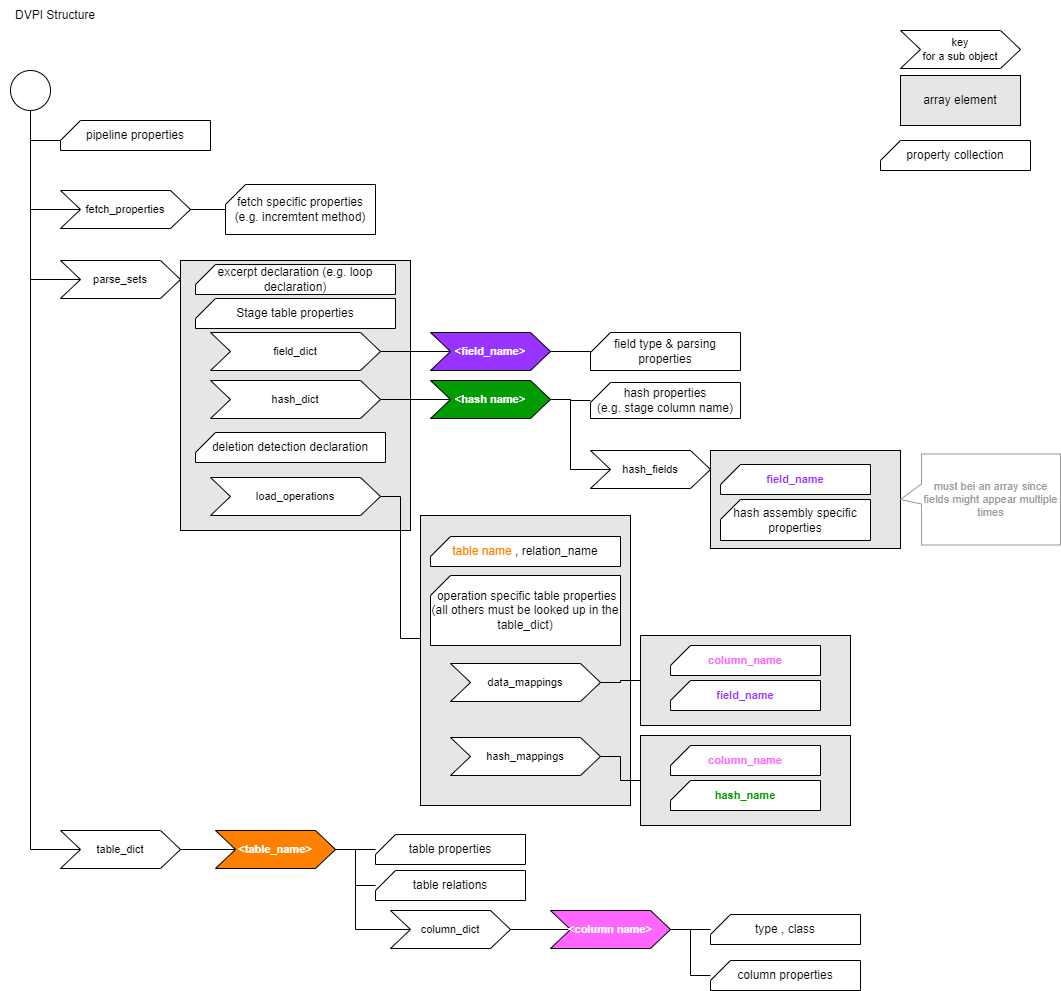

The diagram above was exported from draw.io. Its source (the exported page's mxGraphModel, read from the mxfile embedded in the PNG):
<mxGraphModel dx="1356" dy="868" grid="1" gridSize="10" guides="1" tooltips="1" connect="1" arrows="1" fold="1" page="1" pageScale="1" pageWidth="1169" pageHeight="827" math="0" shadow="0">
  <root>
    <mxCell id="0" />
    <mxCell id="1" parent="0" />
    <mxCell id="AIiXNz0uD6S7sm90jQsj-1" value="DVPI Structure" style="text;html=1;strokeColor=none;fillColor=none;align=center;verticalAlign=middle;whiteSpace=wrap;rounded=0;" vertex="1" parent="1">
      <mxGeometry x="50" y="40" width="110" height="30" as="geometry" />
    </mxCell>
    <mxCell id="AIiXNz0uD6S7sm90jQsj-26" value="" style="rounded=0;whiteSpace=wrap;html=1;fillColor=#E6E6E6;" vertex="1" parent="1">
      <mxGeometry x="230" y="300" width="230" height="270" as="geometry" />
    </mxCell>
    <mxCell id="AIiXNz0uD6S7sm90jQsj-45" style="edgeStyle=orthogonalEdgeStyle;shape=connector;rounded=0;orthogonalLoop=1;jettySize=auto;html=1;entryX=0.5;entryY=1;entryDx=0;entryDy=0;entryPerimeter=0;labelBackgroundColor=default;strokeColor=default;fontFamily=Helvetica;fontSize=11;fontColor=default;endArrow=none;endFill=0;" edge="1" parent="1" source="AIiXNz0uD6S7sm90jQsj-50" target="AIiXNz0uD6S7sm90jQsj-38">
      <mxGeometry relative="1" as="geometry">
        <mxPoint x="110" y="230" as="sourcePoint" />
      </mxGeometry>
    </mxCell>
    <mxCell id="AIiXNz0uD6S7sm90jQsj-42" style="edgeStyle=orthogonalEdgeStyle;rounded=0;orthogonalLoop=1;jettySize=auto;html=1;endArrow=none;endFill=0;" edge="1" parent="1" source="AIiXNz0uD6S7sm90jQsj-38" target="AIiXNz0uD6S7sm90jQsj-39">
      <mxGeometry relative="1" as="geometry">
        <Array as="points">
          <mxPoint x="80" y="180" />
        </Array>
      </mxGeometry>
    </mxCell>
    <mxCell id="AIiXNz0uD6S7sm90jQsj-38" value="" style="verticalLabelPosition=bottom;verticalAlign=top;html=1;shape=mxgraph.flowchart.on-page_reference;" vertex="1" parent="1">
      <mxGeometry x="60" y="110" width="40" height="40" as="geometry" />
    </mxCell>
    <mxCell id="AIiXNz0uD6S7sm90jQsj-39" value="pipeline properties" style="verticalLabelPosition=middle;verticalAlign=middle;html=1;shape=card;whiteSpace=wrap;size=20;arcSize=12;labelPosition=center;align=center;" vertex="1" parent="1">
      <mxGeometry x="110" y="160" width="150" height="30" as="geometry" />
    </mxCell>
    <mxCell id="AIiXNz0uD6S7sm90jQsj-46" style="edgeStyle=orthogonalEdgeStyle;shape=connector;rounded=0;orthogonalLoop=1;jettySize=auto;html=1;entryX=0.5;entryY=1;entryDx=0;entryDy=0;entryPerimeter=0;labelBackgroundColor=default;strokeColor=default;fontFamily=Helvetica;fontSize=11;fontColor=default;endArrow=none;endFill=0;" edge="1" parent="1" source="AIiXNz0uD6S7sm90jQsj-49" target="AIiXNz0uD6S7sm90jQsj-38">
      <mxGeometry relative="1" as="geometry" />
    </mxCell>
    <mxCell id="AIiXNz0uD6S7sm90jQsj-49" value="table_dict" style="shape=step;perimeter=stepPerimeter;whiteSpace=wrap;html=1;fixedSize=1;fontFamily=Helvetica;fontSize=11;fontColor=default;" vertex="1" parent="1">
      <mxGeometry x="110" y="870" width="120" height="38" as="geometry" />
    </mxCell>
    <mxCell id="AIiXNz0uD6S7sm90jQsj-50" value="parse_sets" style="shape=step;perimeter=stepPerimeter;whiteSpace=wrap;html=1;fixedSize=1;fontFamily=Helvetica;fontSize=11;fontColor=default;" vertex="1" parent="1">
      <mxGeometry x="110" y="300" width="120" height="38" as="geometry" />
    </mxCell>
    <mxCell id="AIiXNz0uD6S7sm90jQsj-51" value="key&lt;br&gt;for a sub object" style="shape=step;perimeter=stepPerimeter;whiteSpace=wrap;html=1;fixedSize=1;fontFamily=Helvetica;fontSize=11;fontColor=default;" vertex="1" parent="1">
      <mxGeometry x="950" y="70" width="120" height="38" as="geometry" />
    </mxCell>
    <mxCell id="AIiXNz0uD6S7sm90jQsj-52" value="property collection" style="verticalLabelPosition=middle;verticalAlign=middle;html=1;shape=card;whiteSpace=wrap;size=20;arcSize=12;labelPosition=center;align=center;" vertex="1" parent="1">
      <mxGeometry x="930" y="180" width="150" height="30" as="geometry" />
    </mxCell>
    <mxCell id="AIiXNz0uD6S7sm90jQsj-57" value="array element" style="rounded=0;whiteSpace=wrap;html=1;fillColor=#E6E6E6;" vertex="1" parent="1">
      <mxGeometry x="950" y="115" width="120" height="50" as="geometry" />
    </mxCell>
    <mxCell id="AIiXNz0uD6S7sm90jQsj-60" value="Stage table properties" style="verticalLabelPosition=middle;verticalAlign=middle;html=1;shape=card;whiteSpace=wrap;size=20;arcSize=12;labelPosition=center;align=center;" vertex="1" parent="1">
      <mxGeometry x="245" y="338" width="200" height="30" as="geometry" />
    </mxCell>
    <mxCell id="AIiXNz0uD6S7sm90jQsj-61" value="excerpt declaration (e.g. loop declaration)" style="verticalLabelPosition=middle;verticalAlign=middle;html=1;shape=card;whiteSpace=wrap;size=20;arcSize=12;labelPosition=center;align=center;" vertex="1" parent="1">
      <mxGeometry x="245" y="304" width="200" height="30" as="geometry" />
    </mxCell>
    <mxCell id="AIiXNz0uD6S7sm90jQsj-62" value="deletion detection declaration" style="verticalLabelPosition=middle;verticalAlign=middle;html=1;shape=card;whiteSpace=wrap;size=20;arcSize=12;labelPosition=center;align=center;" vertex="1" parent="1">
      <mxGeometry x="245" y="472" width="190" height="30" as="geometry" />
    </mxCell>
    <mxCell id="AIiXNz0uD6S7sm90jQsj-65" style="edgeStyle=orthogonalEdgeStyle;shape=connector;rounded=0;orthogonalLoop=1;jettySize=auto;html=1;entryX=0;entryY=0.5;entryDx=0;entryDy=0;labelBackgroundColor=default;strokeColor=default;fontFamily=Helvetica;fontSize=11;fontColor=default;endArrow=none;endFill=0;" edge="1" parent="1" source="AIiXNz0uD6S7sm90jQsj-63" target="AIiXNz0uD6S7sm90jQsj-64">
      <mxGeometry relative="1" as="geometry" />
    </mxCell>
    <mxCell id="AIiXNz0uD6S7sm90jQsj-63" value="field_dict" style="shape=step;perimeter=stepPerimeter;whiteSpace=wrap;html=1;fixedSize=1;fontFamily=Helvetica;fontSize=11;fontColor=default;" vertex="1" parent="1">
      <mxGeometry x="260" y="372" width="170" height="38" as="geometry" />
    </mxCell>
    <mxCell id="AIiXNz0uD6S7sm90jQsj-68" style="edgeStyle=orthogonalEdgeStyle;shape=connector;rounded=0;orthogonalLoop=1;jettySize=auto;html=1;labelBackgroundColor=default;strokeColor=default;fontFamily=Helvetica;fontSize=11;fontColor=default;endArrow=none;endFill=0;" edge="1" parent="1" source="AIiXNz0uD6S7sm90jQsj-64" target="AIiXNz0uD6S7sm90jQsj-67">
      <mxGeometry relative="1" as="geometry" />
    </mxCell>
    <mxCell id="AIiXNz0uD6S7sm90jQsj-64" value="&amp;lt;field_name&amp;gt;" style="shape=step;perimeter=stepPerimeter;whiteSpace=wrap;html=1;fixedSize=1;fontFamily=Helvetica;fontSize=11;fontColor=#FFFFFF;fontStyle=1;fillColor=#9933FF;" vertex="1" parent="1">
      <mxGeometry x="480" y="372" width="120" height="38" as="geometry" />
    </mxCell>
    <mxCell id="AIiXNz0uD6S7sm90jQsj-70" style="edgeStyle=orthogonalEdgeStyle;shape=connector;rounded=0;orthogonalLoop=1;jettySize=auto;html=1;entryX=0;entryY=0.5;entryDx=0;entryDy=0;labelBackgroundColor=default;strokeColor=default;fontFamily=Helvetica;fontSize=11;fontColor=default;endArrow=none;endFill=0;" edge="1" parent="1" source="AIiXNz0uD6S7sm90jQsj-66" target="AIiXNz0uD6S7sm90jQsj-69">
      <mxGeometry relative="1" as="geometry" />
    </mxCell>
    <mxCell id="AIiXNz0uD6S7sm90jQsj-66" value="hash_dict" style="shape=step;perimeter=stepPerimeter;whiteSpace=wrap;html=1;fixedSize=1;fontFamily=Helvetica;fontSize=11;fontColor=default;" vertex="1" parent="1">
      <mxGeometry x="260" y="420" width="170" height="38" as="geometry" />
    </mxCell>
    <mxCell id="AIiXNz0uD6S7sm90jQsj-67" value="field type &amp;amp; parsing properties" style="verticalLabelPosition=middle;verticalAlign=middle;html=1;shape=card;whiteSpace=wrap;size=20;arcSize=12;labelPosition=center;align=center;" vertex="1" parent="1">
      <mxGeometry x="640" y="372" width="150" height="38" as="geometry" />
    </mxCell>
    <mxCell id="AIiXNz0uD6S7sm90jQsj-72" style="edgeStyle=orthogonalEdgeStyle;shape=connector;rounded=0;orthogonalLoop=1;jettySize=auto;html=1;labelBackgroundColor=default;strokeColor=default;fontFamily=Helvetica;fontSize=11;fontColor=default;endArrow=none;endFill=0;" edge="1" parent="1" source="AIiXNz0uD6S7sm90jQsj-69" target="AIiXNz0uD6S7sm90jQsj-71">
      <mxGeometry relative="1" as="geometry" />
    </mxCell>
    <mxCell id="AIiXNz0uD6S7sm90jQsj-69" value="&amp;lt;hash name&amp;gt;" style="shape=step;perimeter=stepPerimeter;whiteSpace=wrap;html=1;fixedSize=1;fontFamily=Helvetica;fontSize=11;fontColor=#FFFFFF;fontStyle=1;fillColor=#039B03;" vertex="1" parent="1">
      <mxGeometry x="480" y="420" width="120" height="38" as="geometry" />
    </mxCell>
    <mxCell id="AIiXNz0uD6S7sm90jQsj-71" value="hash properties&lt;br&gt;(e.g. stage column name)" style="verticalLabelPosition=middle;verticalAlign=middle;html=1;shape=card;whiteSpace=wrap;size=20;arcSize=12;labelPosition=center;align=center;" vertex="1" parent="1">
      <mxGeometry x="640" y="422" width="150" height="36" as="geometry" />
    </mxCell>
    <mxCell id="AIiXNz0uD6S7sm90jQsj-73" value="" style="rounded=0;whiteSpace=wrap;html=1;fillColor=#E6E6E6;" vertex="1" parent="1">
      <mxGeometry x="760" y="490" width="190" height="98" as="geometry" />
    </mxCell>
    <mxCell id="AIiXNz0uD6S7sm90jQsj-75" style="edgeStyle=orthogonalEdgeStyle;shape=connector;rounded=0;orthogonalLoop=1;jettySize=auto;html=1;entryX=1;entryY=0.5;entryDx=0;entryDy=0;labelBackgroundColor=default;strokeColor=default;fontFamily=Helvetica;fontSize=11;fontColor=default;endArrow=none;endFill=0;" edge="1" parent="1" source="AIiXNz0uD6S7sm90jQsj-74" target="AIiXNz0uD6S7sm90jQsj-69">
      <mxGeometry relative="1" as="geometry" />
    </mxCell>
    <mxCell id="AIiXNz0uD6S7sm90jQsj-74" value="hash_fields" style="shape=step;perimeter=stepPerimeter;whiteSpace=wrap;html=1;fixedSize=1;fontFamily=Helvetica;fontSize=11;fontColor=default;" vertex="1" parent="1">
      <mxGeometry x="640" y="490" width="120" height="38" as="geometry" />
    </mxCell>
    <mxCell id="AIiXNz0uD6S7sm90jQsj-76" value="field_name" style="verticalLabelPosition=middle;verticalAlign=middle;html=1;shape=card;whiteSpace=wrap;size=20;arcSize=12;labelPosition=center;align=center;fontSize=11;fontColor=#9933FF;fontStyle=1;" vertex="1" parent="1">
      <mxGeometry x="770" y="504" width="150" height="30" as="geometry" />
    </mxCell>
    <mxCell id="AIiXNz0uD6S7sm90jQsj-77" value="hash assembly specific properties" style="verticalLabelPosition=middle;verticalAlign=middle;html=1;shape=card;whiteSpace=wrap;size=20;arcSize=12;labelPosition=center;align=center;" vertex="1" parent="1">
      <mxGeometry x="770" y="539" width="150" height="41" as="geometry" />
    </mxCell>
    <mxCell id="AIiXNz0uD6S7sm90jQsj-103" style="edgeStyle=orthogonalEdgeStyle;shape=connector;rounded=0;orthogonalLoop=1;jettySize=auto;html=1;labelBackgroundColor=default;strokeColor=default;fontFamily=Helvetica;fontSize=11;fontColor=default;endArrow=none;endFill=0;" edge="1" parent="1" source="AIiXNz0uD6S7sm90jQsj-78" target="AIiXNz0uD6S7sm90jQsj-102">
      <mxGeometry relative="1" as="geometry">
        <Array as="points">
          <mxPoint x="450" y="536" />
          <mxPoint x="450" y="678" />
        </Array>
      </mxGeometry>
    </mxCell>
    <mxCell id="AIiXNz0uD6S7sm90jQsj-78" value="load_operations" style="shape=step;perimeter=stepPerimeter;whiteSpace=wrap;html=1;fixedSize=1;fontFamily=Helvetica;fontSize=11;fontColor=default;" vertex="1" parent="1">
      <mxGeometry x="260" y="517" width="170" height="38" as="geometry" />
    </mxCell>
    <mxCell id="AIiXNz0uD6S7sm90jQsj-80" style="edgeStyle=orthogonalEdgeStyle;shape=connector;rounded=0;orthogonalLoop=1;jettySize=auto;html=1;labelBackgroundColor=default;strokeColor=default;fontFamily=Helvetica;fontSize=11;fontColor=default;endArrow=none;endFill=0;" edge="1" parent="1" source="AIiXNz0uD6S7sm90jQsj-79" target="AIiXNz0uD6S7sm90jQsj-49">
      <mxGeometry relative="1" as="geometry" />
    </mxCell>
    <mxCell id="AIiXNz0uD6S7sm90jQsj-82" style="edgeStyle=orthogonalEdgeStyle;shape=connector;rounded=0;orthogonalLoop=1;jettySize=auto;html=1;labelBackgroundColor=default;strokeColor=default;fontFamily=Helvetica;fontSize=11;fontColor=default;endArrow=none;endFill=0;" edge="1" parent="1" source="AIiXNz0uD6S7sm90jQsj-79" target="AIiXNz0uD6S7sm90jQsj-81">
      <mxGeometry relative="1" as="geometry" />
    </mxCell>
    <mxCell id="AIiXNz0uD6S7sm90jQsj-79" value="&amp;lt;table_name&amp;gt;" style="shape=step;perimeter=stepPerimeter;whiteSpace=wrap;html=1;fixedSize=1;fontFamily=Helvetica;fontSize=11;fontColor=#FFFFFF;fontStyle=1;fillColor=#FF8000;" vertex="1" parent="1">
      <mxGeometry x="265" y="870" width="120" height="38" as="geometry" />
    </mxCell>
    <mxCell id="AIiXNz0uD6S7sm90jQsj-81" value="table properties" style="verticalLabelPosition=middle;verticalAlign=middle;html=1;shape=card;whiteSpace=wrap;size=20;arcSize=12;labelPosition=center;align=center;" vertex="1" parent="1">
      <mxGeometry x="425" y="874" width="150" height="30" as="geometry" />
    </mxCell>
    <mxCell id="AIiXNz0uD6S7sm90jQsj-88" style="edgeStyle=orthogonalEdgeStyle;shape=connector;rounded=0;orthogonalLoop=1;jettySize=auto;html=1;entryX=1;entryY=0.5;entryDx=0;entryDy=0;labelBackgroundColor=default;strokeColor=default;fontFamily=Helvetica;fontSize=11;fontColor=default;endArrow=none;endFill=0;" edge="1" parent="1" source="AIiXNz0uD6S7sm90jQsj-83" target="AIiXNz0uD6S7sm90jQsj-79">
      <mxGeometry relative="1" as="geometry" />
    </mxCell>
    <mxCell id="AIiXNz0uD6S7sm90jQsj-83" value="table relations" style="verticalLabelPosition=middle;verticalAlign=middle;html=1;shape=card;whiteSpace=wrap;size=20;arcSize=12;labelPosition=center;align=center;" vertex="1" parent="1">
      <mxGeometry x="425" y="910" width="150" height="30" as="geometry" />
    </mxCell>
    <mxCell id="AIiXNz0uD6S7sm90jQsj-87" style="edgeStyle=orthogonalEdgeStyle;shape=connector;rounded=0;orthogonalLoop=1;jettySize=auto;html=1;entryX=1;entryY=0.5;entryDx=0;entryDy=0;labelBackgroundColor=default;strokeColor=default;fontFamily=Helvetica;fontSize=11;fontColor=default;endArrow=none;endFill=0;" edge="1" parent="1" source="AIiXNz0uD6S7sm90jQsj-85" target="AIiXNz0uD6S7sm90jQsj-79">
      <mxGeometry relative="1" as="geometry">
        <Array as="points">
          <mxPoint x="405" y="969" />
          <mxPoint x="405" y="889" />
        </Array>
      </mxGeometry>
    </mxCell>
    <mxCell id="AIiXNz0uD6S7sm90jQsj-99" style="edgeStyle=orthogonalEdgeStyle;shape=connector;rounded=0;orthogonalLoop=1;jettySize=auto;html=1;labelBackgroundColor=default;strokeColor=default;fontFamily=Helvetica;fontSize=11;fontColor=default;endArrow=none;endFill=0;" edge="1" parent="1" source="AIiXNz0uD6S7sm90jQsj-85" target="AIiXNz0uD6S7sm90jQsj-98">
      <mxGeometry relative="1" as="geometry" />
    </mxCell>
    <mxCell id="AIiXNz0uD6S7sm90jQsj-85" value="column_dict" style="shape=step;perimeter=stepPerimeter;whiteSpace=wrap;html=1;fixedSize=1;fontFamily=Helvetica;fontSize=11;fontColor=default;" vertex="1" parent="1">
      <mxGeometry x="440" y="950" width="120" height="38" as="geometry" />
    </mxCell>
    <mxCell id="AIiXNz0uD6S7sm90jQsj-90" value="type , class" style="verticalLabelPosition=middle;verticalAlign=middle;html=1;shape=card;whiteSpace=wrap;size=20;arcSize=12;labelPosition=center;align=center;" vertex="1" parent="1">
      <mxGeometry x="760" y="954" width="150" height="30" as="geometry" />
    </mxCell>
    <mxCell id="AIiXNz0uD6S7sm90jQsj-101" style="edgeStyle=elbowEdgeStyle;shape=connector;rounded=0;orthogonalLoop=1;jettySize=auto;html=1;labelBackgroundColor=default;strokeColor=default;fontFamily=Helvetica;fontSize=11;fontColor=default;endArrow=none;endFill=0;" edge="1" parent="1" source="AIiXNz0uD6S7sm90jQsj-91" target="AIiXNz0uD6S7sm90jQsj-98">
      <mxGeometry relative="1" as="geometry" />
    </mxCell>
    <mxCell id="AIiXNz0uD6S7sm90jQsj-91" value="column properties" style="verticalLabelPosition=middle;verticalAlign=middle;html=1;shape=card;whiteSpace=wrap;size=20;arcSize=12;labelPosition=center;align=center;" vertex="1" parent="1">
      <mxGeometry x="760" y="1000" width="150" height="30" as="geometry" />
    </mxCell>
    <mxCell id="AIiXNz0uD6S7sm90jQsj-93" style="edgeStyle=orthogonalEdgeStyle;shape=connector;rounded=0;orthogonalLoop=1;jettySize=auto;html=1;entryX=0.5;entryY=1;entryDx=0;entryDy=0;entryPerimeter=0;labelBackgroundColor=default;strokeColor=default;fontFamily=Helvetica;fontSize=11;fontColor=default;endArrow=none;endFill=0;" edge="1" parent="1" source="AIiXNz0uD6S7sm90jQsj-92" target="AIiXNz0uD6S7sm90jQsj-38">
      <mxGeometry relative="1" as="geometry" />
    </mxCell>
    <mxCell id="AIiXNz0uD6S7sm90jQsj-92" value="fetch_properties" style="shape=step;perimeter=stepPerimeter;whiteSpace=wrap;html=1;fixedSize=1;fontFamily=Helvetica;fontSize=11;fontColor=default;" vertex="1" parent="1">
      <mxGeometry x="110" y="230" width="130" height="38" as="geometry" />
    </mxCell>
    <mxCell id="AIiXNz0uD6S7sm90jQsj-95" style="edgeStyle=orthogonalEdgeStyle;shape=connector;rounded=0;orthogonalLoop=1;jettySize=auto;html=1;labelBackgroundColor=default;strokeColor=default;fontFamily=Helvetica;fontSize=11;fontColor=default;endArrow=none;endFill=0;" edge="1" parent="1" source="AIiXNz0uD6S7sm90jQsj-94" target="AIiXNz0uD6S7sm90jQsj-92">
      <mxGeometry relative="1" as="geometry" />
    </mxCell>
    <mxCell id="AIiXNz0uD6S7sm90jQsj-94" value="fetch specific properties (e.g. incremtent method)" style="verticalLabelPosition=middle;verticalAlign=middle;html=1;shape=card;whiteSpace=wrap;size=20;arcSize=12;labelPosition=center;align=center;" vertex="1" parent="1">
      <mxGeometry x="275" y="224" width="150" height="50" as="geometry" />
    </mxCell>
    <mxCell id="AIiXNz0uD6S7sm90jQsj-97" value="must bei an array since fields might appear multiple times" style="shape=callout;whiteSpace=wrap;html=1;perimeter=calloutPerimeter;fontFamily=Helvetica;fontSize=11;fontColor=#999999;size=21;position=0.33;direction=south;strokeColor=#999999;" vertex="1" parent="1">
      <mxGeometry x="950" y="493.5" width="160" height="91" as="geometry" />
    </mxCell>
    <mxCell id="AIiXNz0uD6S7sm90jQsj-100" style="edgeStyle=orthogonalEdgeStyle;shape=connector;rounded=0;orthogonalLoop=1;jettySize=auto;html=1;labelBackgroundColor=default;strokeColor=default;fontFamily=Helvetica;fontSize=11;fontColor=default;endArrow=none;endFill=0;" edge="1" parent="1" source="AIiXNz0uD6S7sm90jQsj-98" target="AIiXNz0uD6S7sm90jQsj-90">
      <mxGeometry relative="1" as="geometry" />
    </mxCell>
    <mxCell id="AIiXNz0uD6S7sm90jQsj-98" value="&amp;lt;column name&amp;gt;" style="shape=step;perimeter=stepPerimeter;whiteSpace=wrap;html=1;fixedSize=1;fontFamily=Helvetica;fontSize=11;fontColor=#FFFFFF;fontStyle=1;labelBackgroundColor=none;fillColor=#FF66FF;" vertex="1" parent="1">
      <mxGeometry x="600" y="950" width="120" height="38" as="geometry" />
    </mxCell>
    <mxCell id="AIiXNz0uD6S7sm90jQsj-102" value="" style="rounded=0;whiteSpace=wrap;html=1;fillColor=#E6E6E6;" vertex="1" parent="1">
      <mxGeometry x="470" y="555" width="210" height="290" as="geometry" />
    </mxCell>
    <mxCell id="AIiXNz0uD6S7sm90jQsj-104" value="&lt;font color=&quot;#ff8000&quot;&gt;table name&lt;/font&gt;&amp;nbsp;, relation_name" style="verticalLabelPosition=middle;verticalAlign=middle;html=1;shape=card;whiteSpace=wrap;size=20;arcSize=12;labelPosition=center;align=center;" vertex="1" parent="1">
      <mxGeometry x="480" y="576" width="190" height="30" as="geometry" />
    </mxCell>
    <mxCell id="AIiXNz0uD6S7sm90jQsj-112" style="edgeStyle=orthogonalEdgeStyle;shape=connector;rounded=0;orthogonalLoop=1;jettySize=auto;html=1;entryX=0;entryY=0.5;entryDx=0;entryDy=0;labelBackgroundColor=default;strokeColor=default;fontFamily=Helvetica;fontSize=11;fontColor=default;endArrow=none;endFill=0;" edge="1" parent="1" source="AIiXNz0uD6S7sm90jQsj-107" target="AIiXNz0uD6S7sm90jQsj-109">
      <mxGeometry relative="1" as="geometry" />
    </mxCell>
    <mxCell id="AIiXNz0uD6S7sm90jQsj-107" value="data_mappings" style="shape=step;perimeter=stepPerimeter;whiteSpace=wrap;html=1;fixedSize=1;fontFamily=Helvetica;fontSize=11;fontColor=default;" vertex="1" parent="1">
      <mxGeometry x="500" y="703" width="150" height="38" as="geometry" />
    </mxCell>
    <mxCell id="AIiXNz0uD6S7sm90jQsj-120" style="edgeStyle=orthogonalEdgeStyle;shape=connector;rounded=0;orthogonalLoop=1;jettySize=auto;html=1;labelBackgroundColor=default;strokeColor=default;fontFamily=Helvetica;fontSize=11;fontColor=default;endArrow=none;endFill=0;" edge="1" parent="1" source="AIiXNz0uD6S7sm90jQsj-108" target="AIiXNz0uD6S7sm90jQsj-114">
      <mxGeometry relative="1" as="geometry" />
    </mxCell>
    <mxCell id="AIiXNz0uD6S7sm90jQsj-108" value="hash_mappings" style="shape=step;perimeter=stepPerimeter;whiteSpace=wrap;html=1;fixedSize=1;fontFamily=Helvetica;fontSize=11;fontColor=default;" vertex="1" parent="1">
      <mxGeometry x="500" y="777" width="150" height="38" as="geometry" />
    </mxCell>
    <mxCell id="AIiXNz0uD6S7sm90jQsj-109" value="" style="rounded=0;whiteSpace=wrap;html=1;fillColor=#E6E6E6;" vertex="1" parent="1">
      <mxGeometry x="690" y="675" width="210" height="90" as="geometry" />
    </mxCell>
    <mxCell id="AIiXNz0uD6S7sm90jQsj-110" value="column_name" style="verticalLabelPosition=middle;verticalAlign=middle;html=1;shape=card;whiteSpace=wrap;size=20;arcSize=12;labelPosition=center;align=center;fontSize=11;fontColor=#FF66FF;fontStyle=1" vertex="1" parent="1">
      <mxGeometry x="720" y="685" width="150" height="30" as="geometry" />
    </mxCell>
    <mxCell id="AIiXNz0uD6S7sm90jQsj-111" value="field_name" style="verticalLabelPosition=middle;verticalAlign=middle;html=1;shape=card;whiteSpace=wrap;size=20;arcSize=12;labelPosition=center;align=center;fontSize=11;fontColor=#9933FF;fontStyle=1;" vertex="1" parent="1">
      <mxGeometry x="720" y="720" width="150" height="30" as="geometry" />
    </mxCell>
    <mxCell id="AIiXNz0uD6S7sm90jQsj-114" value="" style="rounded=0;whiteSpace=wrap;html=1;fillColor=#E6E6E6;" vertex="1" parent="1">
      <mxGeometry x="690" y="775" width="210" height="90" as="geometry" />
    </mxCell>
    <mxCell id="AIiXNz0uD6S7sm90jQsj-115" value="column_name" style="verticalLabelPosition=middle;verticalAlign=middle;html=1;shape=card;whiteSpace=wrap;size=20;arcSize=12;labelPosition=center;align=center;fontSize=11;fontColor=#FF66FF;fontStyle=1" vertex="1" parent="1">
      <mxGeometry x="720" y="785" width="150" height="30" as="geometry" />
    </mxCell>
    <mxCell id="AIiXNz0uD6S7sm90jQsj-116" value="hash_name" style="verticalLabelPosition=middle;verticalAlign=middle;html=1;shape=card;whiteSpace=wrap;size=20;arcSize=12;labelPosition=center;align=center;fontSize=11;fontColor=#039b03;fontStyle=1;" vertex="1" parent="1">
      <mxGeometry x="720" y="820" width="150" height="30" as="geometry" />
    </mxCell>
    <mxCell id="AIiXNz0uD6S7sm90jQsj-119" value="&amp;nbsp;operation specific table properties (all others must be looked up in the table_dict)" style="verticalLabelPosition=middle;verticalAlign=middle;html=1;shape=card;whiteSpace=wrap;size=20;arcSize=12;labelPosition=center;align=center;" vertex="1" parent="1">
      <mxGeometry x="480" y="615" width="190" height="70" as="geometry" />
    </mxCell>
  </root>
</mxGraphModel>